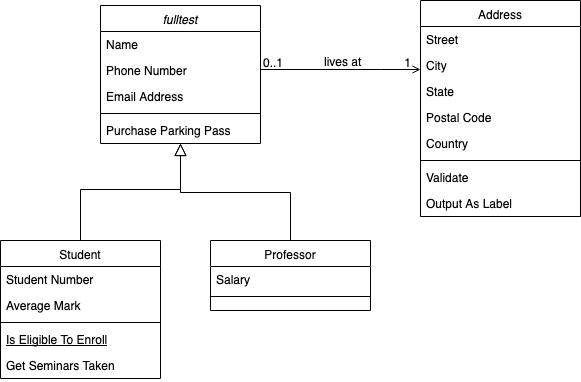

The diagram above was exported from draw.io. Its source (the exported page's mxGraphModel, read from the mxfile embedded in the PNG):
<mxGraphModel dx="1076" dy="520" grid="1" gridSize="10" guides="1" tooltips="1" connect="1" arrows="1" fold="0" page="1" pageScale="1" pageWidth="826" pageHeight="1169" background="#ffffff" math="0" shadow="0">
  <root>
    <mxCell id="0" />
    <mxCell id="1" parent="0" />
    <mxCell id="22" value="fulltest" style="swimlane;fontStyle=2;align=center;verticalAlign=top;childLayout=stackLayout;horizontal=1;startSize=26;horizontalStack=0;resizeParent=1;resizeLast=0;collapsible=1;marginBottom=0;swimlaneFillColor=#ffffff;rounded=0;shadow=0;strokeWidth=1;" parent="1" vertex="1">
      <mxGeometry x="210" y="195" width="160" height="138" as="geometry" />
    </mxCell>
    <mxCell id="23" value="Name" style="text;strokeColor=none;fillColor=none;align=left;verticalAlign=top;spacingLeft=4;spacingRight=4;overflow=hidden;rotatable=0;points=[[0,0.5],[1,0.5]];portConstraint=eastwest;" parent="22" vertex="1">
      <mxGeometry y="26" width="160" height="26" as="geometry" />
    </mxCell>
    <mxCell id="26" value="Phone Number" style="text;strokeColor=none;fillColor=none;align=left;verticalAlign=top;spacingLeft=4;spacingRight=4;overflow=hidden;rotatable=0;points=[[0,0.5],[1,0.5]];portConstraint=eastwest;rounded=0;shadow=0;html=0;" parent="22" vertex="1">
      <mxGeometry y="52" width="160" height="26" as="geometry" />
    </mxCell>
    <mxCell id="27" value="Email Address" style="text;strokeColor=none;fillColor=none;align=left;verticalAlign=top;spacingLeft=4;spacingRight=4;overflow=hidden;rotatable=0;points=[[0,0.5],[1,0.5]];portConstraint=eastwest;rounded=0;shadow=0;html=0;" parent="22" vertex="1">
      <mxGeometry y="78" width="160" height="26" as="geometry" />
    </mxCell>
    <mxCell id="24" value="" style="line;html=1;strokeWidth=1;fillColor=none;align=left;verticalAlign=middle;spacingTop=-1;spacingLeft=3;spacingRight=3;rotatable=0;labelPosition=right;points=[];portConstraint=eastwest;" parent="22" vertex="1">
      <mxGeometry y="104" width="160" height="8" as="geometry" />
    </mxCell>
    <mxCell id="25" value="Purchase Parking Pass" style="text;strokeColor=none;fillColor=none;align=left;verticalAlign=top;spacingLeft=4;spacingRight=4;overflow=hidden;rotatable=0;points=[[0,0.5],[1,0.5]];portConstraint=eastwest;" parent="22" vertex="1">
      <mxGeometry y="112" width="160" height="26" as="geometry" />
    </mxCell>
    <mxCell id="28" value="Student" style="swimlane;fontStyle=0;align=center;verticalAlign=top;childLayout=stackLayout;horizontal=1;startSize=26;horizontalStack=0;resizeParent=1;resizeLast=0;collapsible=1;marginBottom=0;swimlaneFillColor=#ffffff;rounded=0;shadow=0;strokeWidth=1;" parent="1" vertex="1">
      <mxGeometry x="110" y="430" width="160" height="138" as="geometry" />
    </mxCell>
    <mxCell id="29" value="Student Number" style="text;strokeColor=none;fillColor=none;align=left;verticalAlign=top;spacingLeft=4;spacingRight=4;overflow=hidden;rotatable=0;points=[[0,0.5],[1,0.5]];portConstraint=eastwest;" parent="28" vertex="1">
      <mxGeometry y="26" width="160" height="26" as="geometry" />
    </mxCell>
    <mxCell id="30" value="Average Mark" style="text;strokeColor=none;fillColor=none;align=left;verticalAlign=top;spacingLeft=4;spacingRight=4;overflow=hidden;rotatable=0;points=[[0,0.5],[1,0.5]];portConstraint=eastwest;rounded=0;shadow=0;html=0;" parent="28" vertex="1">
      <mxGeometry y="52" width="160" height="26" as="geometry" />
    </mxCell>
    <mxCell id="32" value="" style="line;html=1;strokeWidth=1;fillColor=none;align=left;verticalAlign=middle;spacingTop=-1;spacingLeft=3;spacingRight=3;rotatable=0;labelPosition=right;points=[];portConstraint=eastwest;" parent="28" vertex="1">
      <mxGeometry y="78" width="160" height="8" as="geometry" />
    </mxCell>
    <mxCell id="33" value="Is Eligible To Enroll" style="text;strokeColor=none;fillColor=none;align=left;verticalAlign=top;spacingLeft=4;spacingRight=4;overflow=hidden;rotatable=0;points=[[0,0.5],[1,0.5]];portConstraint=eastwest;fontStyle=4" parent="28" vertex="1">
      <mxGeometry y="86" width="160" height="26" as="geometry" />
    </mxCell>
    <mxCell id="34" value="Get Seminars Taken" style="text;strokeColor=none;fillColor=none;align=left;verticalAlign=top;spacingLeft=4;spacingRight=4;overflow=hidden;rotatable=0;points=[[0,0.5],[1,0.5]];portConstraint=eastwest;" parent="28" vertex="1">
      <mxGeometry y="112" width="160" height="26" as="geometry" />
    </mxCell>
    <mxCell id="35" value="" style="endArrow=block;endSize=10;endFill=0;shadow=0;strokeWidth=1;edgeStyle=orthogonalEdgeStyle;rounded=0;" parent="1" source="28" target="22" edge="1">
      <mxGeometry width="160" relative="1" as="geometry">
        <mxPoint x="190" y="270" as="sourcePoint" />
        <mxPoint x="190" y="270" as="targetPoint" />
        <Array as="points">
          <mxPoint x="190" y="379" />
          <mxPoint x="290" y="379" />
        </Array>
      </mxGeometry>
    </mxCell>
    <mxCell id="36" value="Professor" style="swimlane;fontStyle=0;align=center;verticalAlign=top;childLayout=stackLayout;horizontal=1;startSize=26;horizontalStack=0;resizeParent=1;resizeLast=0;collapsible=1;marginBottom=0;swimlaneFillColor=#ffffff;rounded=0;shadow=0;strokeWidth=1;" parent="1" vertex="1">
      <mxGeometry x="320" y="430" width="160" height="70" as="geometry" />
    </mxCell>
    <mxCell id="37" value="Salary" style="text;strokeColor=none;fillColor=none;align=left;verticalAlign=top;spacingLeft=4;spacingRight=4;overflow=hidden;rotatable=0;points=[[0,0.5],[1,0.5]];portConstraint=eastwest;" parent="36" vertex="1">
      <mxGeometry y="26" width="160" height="26" as="geometry" />
    </mxCell>
    <mxCell id="39" value="" style="line;html=1;strokeWidth=1;fillColor=none;align=left;verticalAlign=middle;spacingTop=-1;spacingLeft=3;spacingRight=3;rotatable=0;labelPosition=right;points=[];portConstraint=eastwest;" parent="36" vertex="1">
      <mxGeometry y="52" width="160" height="8" as="geometry" />
    </mxCell>
    <mxCell id="42" value="" style="endArrow=block;endSize=10;endFill=0;shadow=0;strokeWidth=1;edgeStyle=orthogonalEdgeStyle;rounded=0;" parent="1" source="36" target="22" edge="1">
      <mxGeometry width="160" relative="1" as="geometry">
        <mxPoint x="200" y="440" as="sourcePoint" />
        <mxPoint x="300" y="338" as="targetPoint" />
      </mxGeometry>
    </mxCell>
    <mxCell id="43" value="Address" style="swimlane;fontStyle=0;align=center;verticalAlign=top;childLayout=stackLayout;horizontal=1;startSize=26;horizontalStack=0;resizeParent=1;resizeLast=0;collapsible=1;marginBottom=0;swimlaneFillColor=#ffffff;rounded=0;shadow=0;strokeWidth=1;" parent="1" vertex="1">
      <mxGeometry x="530" y="190" width="160" height="216" as="geometry" />
    </mxCell>
    <mxCell id="44" value="Street" style="text;strokeColor=none;fillColor=none;align=left;verticalAlign=top;spacingLeft=4;spacingRight=4;overflow=hidden;rotatable=0;points=[[0,0.5],[1,0.5]];portConstraint=eastwest;" parent="43" vertex="1">
      <mxGeometry y="26" width="160" height="26" as="geometry" />
    </mxCell>
    <mxCell id="45" value="City" style="text;strokeColor=none;fillColor=none;align=left;verticalAlign=top;spacingLeft=4;spacingRight=4;overflow=hidden;rotatable=0;points=[[0,0.5],[1,0.5]];portConstraint=eastwest;rounded=0;shadow=0;html=0;" parent="43" vertex="1">
      <mxGeometry y="52" width="160" height="26" as="geometry" />
    </mxCell>
    <mxCell id="46" value="State" style="text;strokeColor=none;fillColor=none;align=left;verticalAlign=top;spacingLeft=4;spacingRight=4;overflow=hidden;rotatable=0;points=[[0,0.5],[1,0.5]];portConstraint=eastwest;rounded=0;shadow=0;html=0;" parent="43" vertex="1">
      <mxGeometry y="78" width="160" height="26" as="geometry" />
    </mxCell>
    <mxCell id="49" value="Postal Code" style="text;strokeColor=none;fillColor=none;align=left;verticalAlign=top;spacingLeft=4;spacingRight=4;overflow=hidden;rotatable=0;points=[[0,0.5],[1,0.5]];portConstraint=eastwest;rounded=0;shadow=0;html=0;" parent="43" vertex="1">
      <mxGeometry y="104" width="160" height="26" as="geometry" />
    </mxCell>
    <mxCell id="50" value="Country" style="text;strokeColor=none;fillColor=none;align=left;verticalAlign=top;spacingLeft=4;spacingRight=4;overflow=hidden;rotatable=0;points=[[0,0.5],[1,0.5]];portConstraint=eastwest;rounded=0;shadow=0;html=0;" parent="43" vertex="1">
      <mxGeometry y="130" width="160" height="26" as="geometry" />
    </mxCell>
    <mxCell id="47" value="" style="line;html=1;strokeWidth=1;fillColor=none;align=left;verticalAlign=middle;spacingTop=-1;spacingLeft=3;spacingRight=3;rotatable=0;labelPosition=right;points=[];portConstraint=eastwest;" parent="43" vertex="1">
      <mxGeometry y="156" width="160" height="8" as="geometry" />
    </mxCell>
    <mxCell id="48" value="Validate" style="text;strokeColor=none;fillColor=none;align=left;verticalAlign=top;spacingLeft=4;spacingRight=4;overflow=hidden;rotatable=0;points=[[0,0.5],[1,0.5]];portConstraint=eastwest;" parent="43" vertex="1">
      <mxGeometry y="164" width="160" height="26" as="geometry" />
    </mxCell>
    <mxCell id="51" value="Output As Label" style="text;strokeColor=none;fillColor=none;align=left;verticalAlign=top;spacingLeft=4;spacingRight=4;overflow=hidden;rotatable=0;points=[[0,0.5],[1,0.5]];portConstraint=eastwest;" parent="43" vertex="1">
      <mxGeometry y="190" width="160" height="26" as="geometry" />
    </mxCell>
    <mxCell id="52" value="" style="endArrow=open;edgeStyle=orthogonalEdgeStyle;shadow=0;strokeWidth=1;strokeColor=#000000;rounded=0;endFill=1;" parent="1" edge="1">
      <mxGeometry x="0.5" y="41" relative="1" as="geometry">
        <mxPoint x="370" y="259" as="sourcePoint" />
        <mxPoint x="530" y="259" as="targetPoint" />
        <Array as="points">
          <mxPoint x="490" y="259" />
          <mxPoint x="490" y="259" />
        </Array>
        <mxPoint x="-40" y="32" as="offset" />
      </mxGeometry>
    </mxCell>
    <mxCell id="53" value="0..1" style="resizable=0;align=left;verticalAlign=bottom;labelBackgroundColor=none;fontSize=12;" parent="52" connectable="0" vertex="1">
      <mxGeometry x="-1" relative="1" as="geometry">
        <mxPoint y="4" as="offset" />
      </mxGeometry>
    </mxCell>
    <mxCell id="54" value="1" style="resizable=0;align=right;verticalAlign=bottom;labelBackgroundColor=none;fontSize=12;" parent="52" connectable="0" vertex="1">
      <mxGeometry x="1" relative="1" as="geometry">
        <mxPoint x="-7" y="4" as="offset" />
      </mxGeometry>
    </mxCell>
    <mxCell id="57" value="lives at" style="text;html=1;resizable=0;points=[];;align=center;verticalAlign=middle;labelBackgroundColor=none;rounded=0;shadow=0;strokeWidth=1;fontSize=12;" parent="52" vertex="1" connectable="0">
      <mxGeometry x="0.5" y="49" relative="1" as="geometry">
        <mxPoint x="-38" y="40" as="offset" />
      </mxGeometry>
    </mxCell>
  </root>
</mxGraphModel>